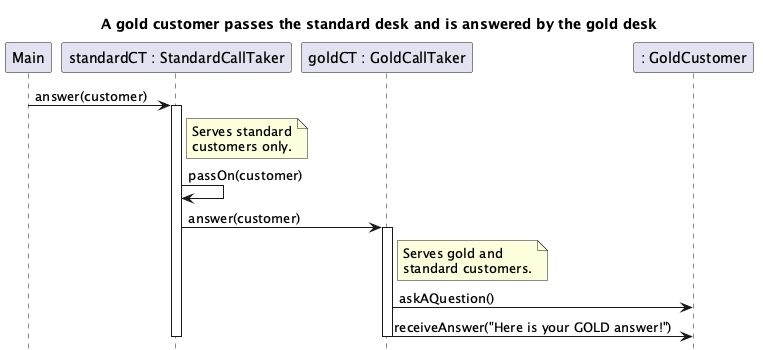

The diagram above was rendered by PlantUML. Its source (embedded in the PNG):
@startuml "Chain of Responsibility - Call Center - Sequence Diagram"
hide footbox
title A gold customer passes the standard desk and is answered by the gold desk
participant Main
participant "standardCT : StandardCallTaker" as S
participant "goldCT : GoldCallTaker" as G
participant ": GoldCustomer" as C

Main -> S : answer(customer)
activate S
note right of S : Serves standard\ncustomers only.
S -> S : passOn(customer)
S -> G : answer(customer)
activate G
note right of G : Serves gold and\nstandard customers.
G -> C : askAQuestion()
G -> C : receiveAnswer("Here is your GOLD answer!")
deactivate G
deactivate S
@enduml